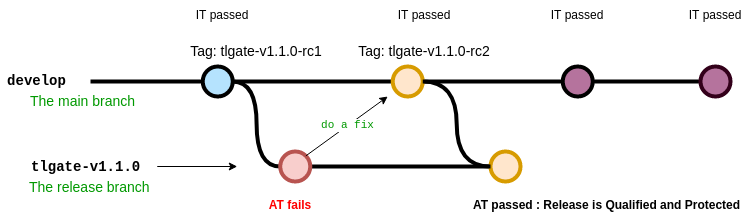

The diagram above was exported from draw.io. Its source (the exported page's mxGraphModel, read from the mxfile embedded in the PNG):
<mxGraphModel dx="2212" dy="897" grid="1" gridSize="10" guides="1" tooltips="1" connect="1" arrows="1" fold="1" page="1" pageScale="1" pageWidth="1100" pageHeight="850" math="0" shadow="0">
  <root>
    <mxCell id="0" />
    <mxCell id="1" parent="0" />
    <mxCell id="uWUnNED6HEl2aK5fdaIb-8" value="" style="edgeStyle=orthogonalEdgeStyle;rounded=0;html=1;jettySize=auto;orthogonalLoop=1;plain-blue;endArrow=none;endFill=0;strokeWidth=4;strokeColor=#000000;entryX=0;entryY=0.5;entryDx=0;entryDy=0;entryPerimeter=0;" parent="1" source="uWUnNED6HEl2aK5fdaIb-10" target="9hBKPDzoitwpIBdzFDQ7-16" edge="1">
      <mxGeometry x="292.25" y="211" as="geometry">
        <mxPoint x="442.25" y="211" as="targetPoint" />
      </mxGeometry>
    </mxCell>
    <mxCell id="uWUnNED6HEl2aK5fdaIb-9" style="edgeStyle=orthogonalEdgeStyle;curved=1;rounded=0;html=1;exitX=1;exitY=0.5;exitPerimeter=0;entryX=0;entryY=0.5;entryPerimeter=0;endArrow=none;endFill=0;jettySize=auto;orthogonalLoop=1;strokeWidth=4;fontSize=15;" parent="1" source="uWUnNED6HEl2aK5fdaIb-10" target="uWUnNED6HEl2aK5fdaIb-15" edge="1">
      <mxGeometry relative="1" as="geometry" />
    </mxCell>
    <mxCell id="uWUnNED6HEl2aK5fdaIb-10" value="" style="verticalLabelPosition=bottom;verticalAlign=top;html=1;strokeWidth=4;shape=mxgraph.flowchart.on-page_reference;plain-blue;gradientColor=none;fillColor=#B5E3Fe;strokeColor=#000000;" parent="1" vertex="1">
      <mxGeometry x="262.25" y="196" width="30" height="30" as="geometry" />
    </mxCell>
    <mxCell id="uWUnNED6HEl2aK5fdaIb-80" value="" style="edgeStyle=orthogonalEdgeStyle;curved=1;rounded=0;orthogonalLoop=1;jettySize=auto;html=1;endArrow=none;endFill=0;strokeWidth=4;entryX=0;entryY=0.5;entryDx=0;entryDy=0;entryPerimeter=0;" parent="1" source="uWUnNED6HEl2aK5fdaIb-11" target="uWUnNED6HEl2aK5fdaIb-109" edge="1">
      <mxGeometry relative="1" as="geometry">
        <mxPoint x="734.4999999999995" y="211" as="targetPoint" />
      </mxGeometry>
    </mxCell>
    <mxCell id="uWUnNED6HEl2aK5fdaIb-11" value="" style="verticalLabelPosition=bottom;verticalAlign=top;html=1;strokeWidth=4;shape=mxgraph.flowchart.on-page_reference;plain-blue;gradientColor=none;strokeColor=#000000;fillColor=#B5739D;" parent="1" vertex="1">
      <mxGeometry x="622.25" y="196" width="30" height="30" as="geometry" />
    </mxCell>
    <mxCell id="uWUnNED6HEl2aK5fdaIb-109" value="" style="verticalLabelPosition=bottom;verticalAlign=top;html=1;strokeWidth=4;shape=mxgraph.flowchart.on-page_reference;plain-blue;gradientColor=none;strokeColor=#33001A;fillColor=#B5739D;" parent="1" vertex="1">
      <mxGeometry x="760" y="196" width="30" height="30" as="geometry" />
    </mxCell>
    <mxCell id="uWUnNED6HEl2aK5fdaIb-12" value="" style="edgeStyle=orthogonalEdgeStyle;rounded=0;html=1;jettySize=auto;orthogonalLoop=1;strokeWidth=4;endArrow=none;endFill=0;" parent="1" target="uWUnNED6HEl2aK5fdaIb-10" edge="1">
      <mxGeometry x="192.25" y="211" as="geometry">
        <mxPoint x="150" y="211" as="sourcePoint" />
      </mxGeometry>
    </mxCell>
    <mxCell id="uWUnNED6HEl2aK5fdaIb-13" value="develop" style="text;html=1;strokeColor=none;fillColor=none;align=center;verticalAlign=middle;whiteSpace=wrap;overflow=hidden;fontSize=14;fontStyle=1;fontFamily=Courier New;" parent="1" vertex="1">
      <mxGeometry x="60" y="190" width="73" height="42" as="geometry" />
    </mxCell>
    <mxCell id="uWUnNED6HEl2aK5fdaIb-14" style="edgeStyle=orthogonalEdgeStyle;curved=1;rounded=0;html=1;exitX=1;exitY=0.5;exitPerimeter=0;endArrow=none;endFill=0;jettySize=auto;orthogonalLoop=1;strokeWidth=4;fontSize=15;" parent="1" source="uWUnNED6HEl2aK5fdaIb-15" target="uWUnNED6HEl2aK5fdaIb-17" edge="1">
      <mxGeometry relative="1" as="geometry" />
    </mxCell>
    <mxCell id="uWUnNED6HEl2aK5fdaIb-15" value="" style="verticalLabelPosition=bottom;verticalAlign=top;html=1;strokeWidth=4;shape=mxgraph.flowchart.on-page_reference;strokeColor=#b85450;fillColor=#f8cecc;" parent="1" vertex="1">
      <mxGeometry x="339.75" y="281" width="30" height="30" as="geometry" />
    </mxCell>
    <mxCell id="uWUnNED6HEl2aK5fdaIb-17" value="" style="verticalLabelPosition=bottom;verticalAlign=top;html=1;strokeWidth=4;shape=mxgraph.flowchart.on-page_reference;strokeColor=#d79b00;fillColor=#ffe6cc;" parent="1" vertex="1">
      <mxGeometry x="550" y="281" width="30" height="30" as="geometry" />
    </mxCell>
    <mxCell id="uWUnNED6HEl2aK5fdaIb-20" value="tlgate-v1.1.0" style="text;html=1;strokeColor=none;fillColor=none;align=left;verticalAlign=middle;whiteSpace=wrap;overflow=hidden;fontSize=14;fontStyle=1;fontFamily=Courier New;" parent="1" vertex="1">
      <mxGeometry x="88.75" y="286" width="240" height="20" as="geometry" />
    </mxCell>
    <mxCell id="uWUnNED6HEl2aK5fdaIb-89" value="The release branch" style="text;html=1;strokeColor=none;fillColor=none;align=left;verticalAlign=middle;whiteSpace=wrap;overflow=hidden;fontSize=14;fontStyle=0;fontColor=#009900;" parent="1" vertex="1">
      <mxGeometry x="86.75" y="306" width="240" height="20" as="geometry" />
    </mxCell>
    <mxCell id="uWUnNED6HEl2aK5fdaIb-90" value="The main branch&lt;br&gt;" style="text;html=1;strokeColor=none;fillColor=none;align=left;verticalAlign=middle;whiteSpace=wrap;overflow=hidden;fontSize=14;fontStyle=0;fontColor=#009900;" parent="1" vertex="1">
      <mxGeometry x="88.25" y="220" width="146.75" height="20" as="geometry" />
    </mxCell>
    <mxCell id="uWUnNED6HEl2aK5fdaIb-93" value="" style="endArrow=classic;html=1;strokeWidth=1;fontFamily=Courier New;fontColor=#009900;" parent="1" edge="1">
      <mxGeometry width="50" height="50" relative="1" as="geometry">
        <mxPoint x="216.75" y="296" as="sourcePoint" />
        <mxPoint x="296.75" y="296" as="targetPoint" />
      </mxGeometry>
    </mxCell>
    <mxCell id="uWUnNED6HEl2aK5fdaIb-103" value="Tag: tlgate-v1.1.0-rc1" style="text;html=1;strokeColor=none;fillColor=none;align=center;verticalAlign=middle;whiteSpace=wrap;overflow=hidden;fontSize=14;" parent="1" vertex="1">
      <mxGeometry x="242.25" y="170" width="147.75" height="20" as="geometry" />
    </mxCell>
    <mxCell id="9hBKPDzoitwpIBdzFDQ7-21" value="" style="edgeStyle=orthogonalEdgeStyle;rounded=0;orthogonalLoop=1;jettySize=auto;html=1;fontSize=15;endArrow=none;endFill=0;strokeWidth=4;entryX=0;entryY=0.5;entryDx=0;entryDy=0;entryPerimeter=0;" parent="1" source="9hBKPDzoitwpIBdzFDQ7-16" target="uWUnNED6HEl2aK5fdaIb-11" edge="1">
      <mxGeometry relative="1" as="geometry">
        <mxPoint x="560.25" y="211" as="targetPoint" />
      </mxGeometry>
    </mxCell>
    <mxCell id="9hBKPDzoitwpIBdzFDQ7-16" value="" style="verticalLabelPosition=bottom;verticalAlign=top;html=1;strokeWidth=4;shape=mxgraph.flowchart.on-page_reference;strokeColor=#d79b00;fillColor=#ffe6cc;" parent="1" vertex="1">
      <mxGeometry x="452.25" y="196" width="30" height="30" as="geometry" />
    </mxCell>
    <mxCell id="0Nr4qGa-AZEYN_fg6LnV-1" value="AT fails" style="text;html=1;strokeColor=none;fillColor=none;align=center;verticalAlign=middle;whiteSpace=wrap;overflow=hidden;fontStyle=1;fontColor=#FF0000;" vertex="1" parent="1">
      <mxGeometry x="310" y="320" width="80" height="30" as="geometry" />
    </mxCell>
    <mxCell id="0Nr4qGa-AZEYN_fg6LnV-3" value="Tag: tlgate-v1.1.0-rc2" style="text;html=1;strokeColor=none;fillColor=none;align=center;verticalAlign=middle;whiteSpace=wrap;overflow=hidden;fontSize=14;" vertex="1" parent="1">
      <mxGeometry x="410" y="170" width="147.75" height="20" as="geometry" />
    </mxCell>
    <mxCell id="0Nr4qGa-AZEYN_fg6LnV-4" value="AT passed : Release is Qualified and Protected" style="text;html=1;strokeColor=none;fillColor=none;align=center;verticalAlign=middle;whiteSpace=wrap;overflow=hidden;fontStyle=1" vertex="1" parent="1">
      <mxGeometry x="524" y="320" width="285" height="30" as="geometry" />
    </mxCell>
    <mxCell id="0Nr4qGa-AZEYN_fg6LnV-6" style="edgeStyle=orthogonalEdgeStyle;curved=1;rounded=0;html=1;exitX=1;exitY=0.5;exitPerimeter=0;entryX=0;entryY=0.5;entryPerimeter=0;endArrow=none;endFill=0;jettySize=auto;orthogonalLoop=1;strokeWidth=4;fontSize=15;exitDx=0;exitDy=0;entryDx=0;entryDy=0;" edge="1" parent="1" source="9hBKPDzoitwpIBdzFDQ7-16" target="uWUnNED6HEl2aK5fdaIb-17">
      <mxGeometry relative="1" as="geometry">
        <mxPoint x="550" y="330" as="sourcePoint" />
        <mxPoint x="597.5" y="415" as="targetPoint" />
      </mxGeometry>
    </mxCell>
    <mxCell id="lnW2x52XJvLZ27mFD1Z6-2" value="IT passed" style="text;html=1;strokeColor=none;fillColor=none;align=center;verticalAlign=middle;whiteSpace=wrap;overflow=hidden;" vertex="1" parent="1">
      <mxGeometry x="242.25" y="130" width="80" height="30" as="geometry" />
    </mxCell>
    <mxCell id="lnW2x52XJvLZ27mFD1Z6-4" value="IT passed" style="text;html=1;strokeColor=none;fillColor=none;align=center;verticalAlign=middle;whiteSpace=wrap;overflow=hidden;" vertex="1" parent="1">
      <mxGeometry x="443.88" y="130" width="80" height="30" as="geometry" />
    </mxCell>
    <mxCell id="lnW2x52XJvLZ27mFD1Z6-6" value="IT passed" style="text;html=1;strokeColor=none;fillColor=none;align=center;verticalAlign=middle;whiteSpace=wrap;overflow=hidden;" vertex="1" parent="1">
      <mxGeometry x="597.25" y="130" width="80" height="30" as="geometry" />
    </mxCell>
    <mxCell id="lnW2x52XJvLZ27mFD1Z6-7" value="IT passed" style="text;html=1;strokeColor=none;fillColor=none;align=center;verticalAlign=middle;whiteSpace=wrap;overflow=hidden;" vertex="1" parent="1">
      <mxGeometry x="735" y="130" width="80" height="30" as="geometry" />
    </mxCell>
    <mxCell id="lnW2x52XJvLZ27mFD1Z6-8" value="do a fix" style="endArrow=classic;html=1;strokeWidth=1;fontFamily=Courier New;fontColor=#009900;exitX=0.855;exitY=0.145;exitDx=0;exitDy=0;exitPerimeter=0;entryX=0.25;entryY=0;entryDx=0;entryDy=0;" edge="1" parent="1" source="uWUnNED6HEl2aK5fdaIb-15">
      <mxGeometry width="50" height="50" relative="1" as="geometry">
        <mxPoint x="226.75" y="306" as="sourcePoint" />
        <mxPoint x="447.25" y="226" as="targetPoint" />
      </mxGeometry>
    </mxCell>
  </root>
</mxGraphModel>